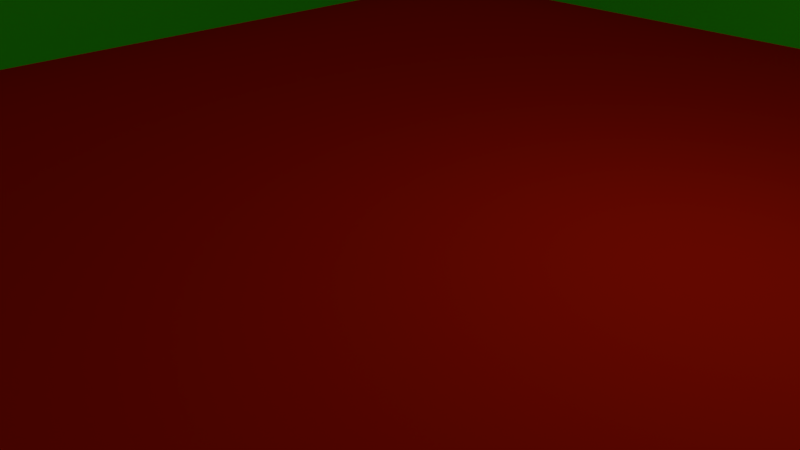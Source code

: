 # Source: st_.blend  (saved by Blender 2.78.0; exported with 4.5.12 LTS)
import bpy
from mathutils import Matrix  # noqa: F401  (used for matrix-valued properties, if any)

bpy.ops.wm.read_factory_settings(use_empty=True)
scene = bpy.context.scene
scene.name = 'Scene'

# ---- collections
col_collection_1 = bpy.data.collections.new('Collection 1'); scene.collection.children.link(col_collection_1)

# ---- materials (node trees are filled in below, after node groups)
mat_material_001 = bpy.data.materials.new('Material.001')
mat_material_001.alpha_threshold = 0.0
mat_material_001.use_transparent_shadow = False
mat_material_001.diffuse_color = (0.8, 0.01607, 0.0, 1.0)
mat_material_001.specular_color = (0.02538, 1.0, 0.007294)
mat_material_001.roughness = 0.5
mat_material_001.specular_intensity = 0.1316
mat_material_001.line_color = (0.0, 0.0, 0.0, 1.0)
mat_material_002 = bpy.data.materials.new('Material.002')
mat_material_002.alpha_threshold = 0.0
mat_material_002.use_transparent_shadow = False
mat_material_002.diffuse_color = (0.05895, 1.0, 0.004394, 1.0)
mat_material_002.roughness = 0.5
mat_material_002.specular_intensity = 0.0

# ---- material node trees

# ---- world
world_world = bpy.data.worlds.new('World'); scene.world = world_world
world_world.color = (0.05088, 0.05088, 0.05088)
world_world.use_sun_shadow = False
world_world.sun_shadow_jitter_overblur = 0.0
world_world.cycles.sampling_method = 'MANUAL'

# ---- cameras
cam_camera = bpy.data.cameras.new('Camera')
cam_camera.clip_end = 100.0
cam_camera.lens = 35.0
cam_camera.sensor_width = 32.0
cam_camera.sensor_height = 18.0
cam_camera.ortho_scale = 7.314
cam_camera.dof.focus_distance = 0.0
cam_camera.dof.aperture_fstop = 128.0

# ---- lights
light_lamp = bpy.data.lights.new('Lamp', 'POINT')
light_lamp.transmission_factor = 0.0
light_lamp.cutoff_distance = 30.0
light_lamp.energy = 100.0
light_lamp.shadow_buffer_clip_start = 1.001
light_lamp.shadow_soft_size = 0.1
light_lamp.shadow_maximum_resolution = 0.006
light_lamp.use_absolute_resolution = True

# ---- meshes
me_cube_004 = bpy.data.meshes.new('Cube.004')
me_cube_004.from_pydata([(-11.0, -0.75, -1.0), (-11.0, -0.75, 1.0), (-7.0, -1.25, -1.0), (-7.0, -1.25, 1.0), (-1.0, -1.0, -1.0), (0.0, -1.0, 1.045), (-1.0, 1.0, -1.0), (1.0, 1.0, -1.0), (-19.0, 1.0, 1.0), (-17.0, 1.0, -1.0), (-19.0, 0.8333, -1.0), (-19.0, 1.0, -1.0), (1.0, 0.8333, -1.0), (1.0, 0.9167, 1.0), (1.0, 1.0, 1.0), (1.0, 1.0, -3.0), (1.0, -1.0, -3.0), (-19.0, -2.917, 1.0), (-19.0, 1.0, -3.0), (1.0, -1.0, -1.0), (-19.0, -1.0, -1.0), (1.0, -0.8333, -1.0), (1.0, -0.8333, 1.045), (-19.0, -0.6667, -1.0), (1.0, -1.0, 1.045), (-19.0, -3.0, -3.0), (-19.0, -3.0, -1.0), (-19.0, -1.0, -3.0), (-19.0, -2.833, -1.0), (1.0, -3.0, -3.0), (1.0, -3.0, -1.0), (1.0, -1.167, 1.045), (1.0, -3.0, 1.0), (1.0, -2.833, -1.0), (1.0, -2.917, 1.0), (-1.0, -3.0, -1.0), (0.0, -3.0, 1.0), (1.0, -1.167, -1.0), (-19.0, -3.0, 1.0), (-19.0, -1.333, -1.0), (-17.0, -3.0, -1.0), (-18.0, -3.0, 1.0), (1.0, -0.75, 1.045), (-8.0, -1.25, 1.0), (-12.0, -0.8333, 1.0), (-9.0, -1.333, -1.0), (-10.0, -0.8333, -1.0), (-11.0, -0.8333, 1.0), (-9.0, -0.6667, -1.0), (-10.0, -0.75, 1.0), (-7.0, -0.8333, -1.0), (-6.0, -0.8333, 1.0), (-5.0, -0.6667, -1.0), (-4.0, -0.75, 1.0), (1.0, -0.6667, -1.0), (-8.0, -1.167, -1.0), (-7.0, -1.167, 1.0), (1.0, -1.333, -1.0), (1.0, -1.25, 1.0), (-19.0, -1.167, -1.0), (-19.0, -1.167, 1.0), (-13.0, -1.333, -1.0), (-14.0, -1.25, 0.9732), (-11.0, -1.167, -1.0), (-12.0, -1.167, 0.9732), (1.0, 0.0, 1.045), (0.0, 0.0, 1.045), (-0.02199, 1.0, 1.0), (-0.001329, 0.9167, 1.0), (-18.99, -1.253, 0.9191), (-18.0, 1.0, 1.0), (-19.0, -1.0, 1.0), (-19.0, -0.75, 1.0), (-19.0, -2.0, 1.0), (-18.0, -2.0, 1.0), (-19.0, -1.25, 1.0), (-18.0, -1.25, 0.9732), (-19.0, -0.8333, 1.0), (-19.0, -0.8333, -1.0), (-18.0, -0.75, 1.0), (-17.0, -0.75, -1.0), (-17.0, -2.0, -1.0), (-17.0, -1.25, -1.0), (-18.0, 0.9166, 1.0), (-19.0, 0.9161, 1.0)], [(0, 1), (3, 2), (16, 19), (27, 20), (20, 59), (77, 60)], [(6, 67, 14, 7), (19, 24, 5, 4), (6, 7, 19, 4), (11, 8, 70, 9), (10, 84, 8, 11), (7, 14, 13, 12), (11, 7, 12, 10), (15, 16, 27, 18), (25, 26, 38, 73, 75, 71, 72, 84, 8, 11, 18, 27), (7, 14, 65, 24, 32, 30, 29, 16, 15), (21, 22, 24, 19), (31, 22, 51, 56), (19, 24, 31, 37), (26, 38, 17, 28), (27, 16, 29, 25), (28, 17, 34, 33), (33, 34, 32, 30), (28, 33, 30, 26), (34, 17, 38, 32), (29, 30, 32, 38, 26, 25), (30, 32, 36, 35), (4, 19, 30, 35), (11, 8, 70, 67, 14, 7, 15, 18), (5, 66, 67, 6, 4, 35, 36), (40, 41, 38, 26), (20, 71, 77, 78), (14, 67, 66, 5, 36, 32, 24, 65), (39, 75, 60, 59), (55, 56, 31, 37), (78, 77, 72, 23), (46, 47, 77, 78), (54, 42, 22, 21), (23, 72, 49, 48), (45, 43, 56, 55), (48, 49, 47, 46), (56, 51, 50, 55), (23, 48, 46, 78), (49, 72, 77, 47), (50, 51, 53, 52), (21, 22, 51, 50), (52, 53, 42, 54), (52, 54, 21, 50), (42, 53, 51, 22), (37, 31, 58, 57), (57, 58, 43, 45), (55, 37, 57, 45), (31, 56, 43, 58), (63, 64, 62, 61), (61, 62, 76, 69, 75, 39), (7, 11, 20, 26, 30, 19), (63, 46, 47, 44, 64), (68, 84, 10, 12), (68, 67, 70, 83, 8, 84), (75, 69, 76), (70, 8, 84, 83), (38, 41, 74, 73), (76, 75, 73, 74), (70, 83, 79, 80, 9), (76, 74, 81, 82), (74, 41, 40, 81), (70, 8, 83), (83, 84, 72, 79), (75, 62, 64, 47, 44, 77, 71, 60)])
me_cube_004.polygons.foreach_set('material_index', [1, 1, 1, 1, 1, 1, 1, 1, 1, 1, 1, 1, 1, 1, 1, 1, 1, 1, 1, 1, 1, 1, 1, 1, 1, 1, 1, 1, 1, 1, 1, 1, 1, 1, 1, 1, 1, 1, 1, 1, 1, 1, 1, 1, 1, 1, 1, 1, 1, 0, 1, 1, 1, 1, 1, 1, 1, 1, 1, 1, 1, 1, 1])
_uv = me_cube_004.uv_layers.new(name='UVMap')
_uv.uv.foreach_set('vector', [0.4958, 0.599, 0.5666, 0.6316, 0.5666, 0.6656, 0.4958, 0.6655, 0.07085, 0.7343, 0.07095, 0.6662, 0.1064, 0.6662, 0.1416, 0.7343, 1.478e-08, 0.6662, 0.07085, 0.6662, 0.07085, 0.7328, 8.446e-09, 0.7328, 0.4958, 0.0001257, 0.5666, 0.0002516, 0.5666, 0.03352, 0.4958, 0.06666, 0.4957, 0.7933, 0.5664, 0.7961, 0.5664, 0.7989, 0.4957, 0.7989, 0.5666, 0.7332, 0.5666, 0.6672, 0.5695, 0.6672, 0.5725, 0.7332, 0.9911, 1.0, 0.9911, 0.3338, 0.997, 0.3338, 0.997, 1.0, 0.0, 2.184e-08, 0.07085, 1.191e-08, 0.07085, 0.6662, 1.014e-07, 0.6662, 0.425, 0.6656, 0.4957, 0.6656, 0.5664, 0.6656, 0.5664, 0.6989, 0.5664, 0.7239, 0.5664, 0.7322, 0.5664, 0.7406, 0.5664, 0.7961, 0.5664, 0.7989, 0.4957, 0.7989, 0.425, 0.7989, 0.425, 0.7322, 0.5666, 0.7332, 0.5666, 0.6672, 0.602, 0.6657, 0.6374, 0.6657, 0.7083, 0.6672, 0.7083, 0.7332, 0.7083, 0.7992, 0.6374, 0.7992, 0.5666, 0.7992, 0.7623, 0.6328, 0.7623, 0.7003, 0.7564, 0.7003, 0.7564, 0.6328, 0.9291, 0.2998, 0.9173, 0.2998, 0.9173, 0.06662, 0.9291, 0.03331, 0.7564, 0.6328, 0.7564, 0.7003, 0.7505, 0.7003, 0.7505, 0.6328, 0.4957, 0.6656, 0.5664, 0.6656, 0.5664, 0.6684, 0.4957, 0.6712, 0.07085, 0.6662, 0.07085, 1.191e-08, 0.1417, 0.0, 0.1417, 0.6662, 0.7084, 0.6654, 0.6375, 0.6654, 0.6375, 1.332e-05, 0.7084, 0.0, 0.7024, 0.7332, 0.7053, 0.6672, 0.7083, 0.6672, 0.7083, 0.7332, 0.9852, 1.0, 0.9852, 0.3338, 0.9911, 0.3338, 0.9911, 1.0, 0.997, 1.0, 0.997, 0.3338, 1.0, 0.3338, 1.0, 1.0, 0.2834, 0.0, 0.3542, 9.622e-05, 0.425, 0.0001924, 0.425, 0.6659, 0.3542, 0.6658, 0.2834, 0.6657, 0.3542, 9.622e-05, 0.425, 0.0001924, 0.425, 0.03348, 0.3542, 0.06667, 8.446e-09, 0.7328, 0.07085, 0.7328, 0.07085, 0.7994, 0.0, 0.7994, 0.4958, 0.0001257, 0.5666, 0.0002516, 0.5666, 0.03352, 0.5666, 0.6316, 0.5666, 0.6656, 0.4958, 0.6655, 0.425, 0.6654, 0.425, 0.0, 0.3579, 0.7325, 0.3579, 0.7658, 0.3563, 0.7992, 0.2834, 0.7992, 0.2834, 0.7325, 0.2834, 0.6659, 0.3564, 0.6659, 0.3542, 0.5992, 0.425, 0.6326, 0.425, 0.6659, 0.3542, 0.6658, 0.1742, 0.7327, 0.1742, 0.6662, 0.1801, 0.6662, 0.1801, 0.7327, 0.7446, 0.7661, 0.7084, 0.7661, 0.7092, 0.7328, 0.7092, 0.6995, 0.7092, 0.6328, 0.7446, 0.6328, 0.7446, 0.6995, 0.7446, 0.7328, 0.1683, 0.7327, 0.1712, 0.6662, 0.1742, 0.6662, 0.1742, 0.7327, 0.8428, 0.3002, 0.772, 0.2669, 0.7704, 0.0007063, 0.8428, 0.0008349, 0.1801, 0.7327, 0.1801, 0.6662, 0.183, 0.6662, 0.186, 0.7327, 0.771, 0.3673, 0.8418, 0.4007, 0.8419, 0.6669, 0.7711, 0.6669, 0.7682, 0.6328, 0.7653, 0.7003, 0.7623, 0.7003, 0.7623, 0.6328, 0.9144, 0.3327, 0.8434, 0.3327, 0.8434, 0.03328, 0.9144, 0.0, 0.8426, 0.3338, 0.7719, 0.3003, 0.772, 0.2669, 0.8428, 0.3002, 0.7712, 0.3338, 0.8419, 0.3673, 0.8418, 0.4007, 0.771, 0.3673, 0.772, 0.2669, 0.7724, 0.233, 0.8432, 0.2664, 0.8428, 0.3002, 0.9321, 0.3331, 0.9321, 0.0, 0.938, 0.03331, 0.938, 0.3331, 0.9469, 0.0, 0.9469, 0.2998, 0.9439, 0.2998, 0.9439, 0.03331, 0.8432, 0.2664, 0.7724, 0.233, 0.7725, 0.1664, 0.8434, 0.1996, 0.9852, 0.6001, 0.9129, 0.6, 0.9144, 0.367, 0.9852, 0.3338, 0.8434, 0.1996, 0.7725, 0.1664, 0.771, 1.051e-05, 0.8434, 0.0, 0.9276, 0.7999, 0.9276, 0.6001, 0.9335, 0.6001, 0.9335, 0.8666, 0.9144, 0.2998, 0.9144, 0.1332, 0.9173, 0.06662, 0.9173, 0.2998, 0.7505, 0.6328, 0.7505, 0.7003, 0.7476, 0.6988, 0.7446, 0.6328, 0.9129, 0.6667, 0.8419, 0.6667, 0.8419, 0.3671, 0.9129, 0.3338, 0.9439, 0.03331, 0.9439, 0.3331, 0.938, 0.3331, 0.938, 0.0, 0.9291, 0.2998, 0.9291, 0.03331, 0.9321, 0.0, 0.9321, 0.2998, 0.7706, 0.401, 0.8405, 0.4344, 0.8404, 0.501, 0.7704, 0.4678, 0.7704, 0.4678, 0.8404, 0.501, 0.8404, 0.6342, 0.8385, 0.6672, 0.8414, 0.6675, 0.7705, 0.6675, 0.1417, 0.6662, 0.1417, 6.353e-08, 0.2125, 0.0, 0.2834, 6.353e-08, 0.2834, 0.6662, 0.2125, 0.6662, 0.7706, 0.401, 0.771, 0.3673, 0.8418, 0.4007, 0.8419, 0.434, 0.8405, 0.4344, 0.5666, 0.6324, 0.5666, 8.514e-06, 0.6375, 0.0, 0.6375, 0.6657, 0.7114, 0.6328, 0.7084, 0.6322, 0.7084, 0.03331, 0.7114, 0.03331, 0.7084, 0.0, 0.7114, 6.353e-08, 0.8414, 0.6675, 0.8385, 0.6672, 0.8404, 0.6342, 0.7084, 0.03331, 0.7084, 0.0, 0.7114, 6.353e-08, 0.7114, 0.03331, 0.2214, 0.7245, 0.186, 0.7245, 0.186, 0.6912, 0.2214, 0.6912, 0.186, 0.6662, 0.2214, 0.6662, 0.2214, 0.6912, 0.186, 0.6912, 0.3579, 0.6659, 0.3609, 0.6659, 0.4199, 0.6659, 0.4199, 0.7365, 0.3579, 0.7365, 0.2214, 0.6671, 0.248, 0.6662, 0.248, 0.7368, 0.2214, 0.7368, 0.248, 0.6662, 0.2834, 0.6662, 0.2834, 0.7368, 0.248, 0.7368, 0.7084, 0.03331, 0.7084, 0.0, 0.7114, 0.03331, 0.7114, 0.03331, 0.7114, 6.353e-08, 0.7704, 6.353e-08, 0.7704, 0.03331, 0.9129, 0.8666, 0.9129, 0.7, 0.9158, 0.6334, 0.9276, 0.6001, 0.9276, 0.6335, 0.9276, 0.8666, 0.9217, 0.8666, 0.9158, 0.8666])
me_cube_004.materials.append(mat_material_001)
me_cube_004.materials.append(None)
me_cube_004.materials.append(None)
me_cube_004.use_remesh_preserve_volume = False
me_cube_004.use_remesh_preserve_attributes = False
me_cube_004.use_mirror_vertex_groups = False
me_cube_004.update()

# ---- objects
ob_cube_001 = bpy.data.objects.new('Cube.001', me_cube_004)
ob_lamp = bpy.data.objects.new('Lamp', light_lamp)
ob_camera = bpy.data.objects.new('Camera', cam_camera)

# ---- transforms, parenting, visibility, modifiers, constraints
ob_cube_001.location = (9.0, 0.0, 2.0)
ob_cube_001.scale = (1.0, 12.0, 1.0)
ob_cube_001.lineart.crease_threshold = 0.0
ob_cube_001.material_slots[1].link = 'OBJECT'; ob_cube_001.material_slots[1].material = mat_material_002
_m = ob_cube_001.modifiers.new('Triangulate', 'TRIANGULATE')
_m.quad_method = 'BEAUTY'
ob_lamp.location = (4.076, 1.005, 5.904)
ob_lamp.rotation_euler = (0.6503, 0.05522, 1.866)
ob_lamp.lock_rotations_4d = False
ob_lamp.empty_display_type = 'ARROWS'
ob_lamp.color = (0.0, 0.0, 0.0, 0.0)
ob_lamp.lineart.crease_threshold = 0.0
ob_camera.location = (7.481, -6.508, 5.344)
ob_camera.rotation_euler = (1.109, 0.0, 0.8149)
ob_camera.lock_rotations_4d = False
ob_camera.empty_display_type = 'ARROWS'
ob_camera.color = (0.0, 0.0, 0.0, 0.0)
ob_camera.display_type = 'WIRE'
ob_camera.lineart.crease_threshold = 0.0

# ---- collection membership
col_collection_1.objects.link(ob_cube_001)
col_collection_1.objects.link(ob_lamp)
col_collection_1.objects.link(ob_camera)

# ---- scene / render settings (as saved in the file)
scene.camera = ob_camera
scene.frame_start = 1; scene.frame_end = 250; scene.frame_set(1)
scene.render.engine = 'BLENDER_EEVEE_NEXT'
scene.render.resolution_percentage = 50
scene.render.dither_intensity = 0.0
scene.cycles.use_denoising = False
scene.cycles.samples = 128
scene.cycles.sampling_pattern = 'TABULATED_SOBOL'
scene.cycles.light_sampling_threshold = 0.0
scene.cycles.use_adaptive_sampling = False
scene.cycles.use_light_tree = False
scene.cycles.blur_glossy = 0.0
scene.cycles.sample_clamp_indirect = 0.0
scene.view_settings.view_transform = 'Standard'
bpy.context.view_layer.update()
